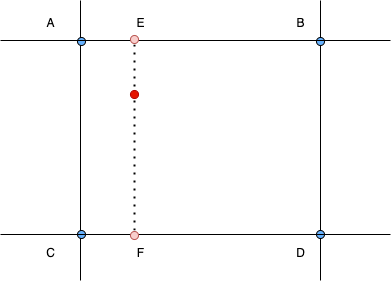

The diagram above was exported from draw.io. Its source (the exported page's mxGraphModel, read from the mxfile embedded in the PNG):
<mxGraphModel dx="2074" dy="1069" grid="1" gridSize="10" guides="1" tooltips="1" connect="1" arrows="1" fold="1" page="1" pageScale="1" pageWidth="850" pageHeight="1100" math="0" shadow="0">
  <root>
    <mxCell id="0" />
    <mxCell id="1" parent="0" />
    <mxCell id="yXli7-OI51wq3RtKHo3T-12" value="" style="endArrow=none;dashed=1;html=1;dashPattern=1 3;strokeWidth=2;rounded=0;" edge="1" parent="1">
      <mxGeometry width="50" height="50" relative="1" as="geometry">
        <mxPoint x="334" y="550" as="sourcePoint" />
        <mxPoint x="334" y="360" as="targetPoint" />
      </mxGeometry>
    </mxCell>
    <mxCell id="yXli7-OI51wq3RtKHo3T-1" value="" style="endArrow=none;html=1;rounded=0;" edge="1" parent="1">
      <mxGeometry width="50" height="50" relative="1" as="geometry">
        <mxPoint x="280" y="600" as="sourcePoint" />
        <mxPoint x="280" y="320" as="targetPoint" />
      </mxGeometry>
    </mxCell>
    <mxCell id="yXli7-OI51wq3RtKHo3T-2" value="" style="endArrow=none;html=1;rounded=0;" edge="1" parent="1">
      <mxGeometry width="50" height="50" relative="1" as="geometry">
        <mxPoint x="520" y="600" as="sourcePoint" />
        <mxPoint x="520" y="320" as="targetPoint" />
      </mxGeometry>
    </mxCell>
    <mxCell id="yXli7-OI51wq3RtKHo3T-3" value="" style="ellipse;whiteSpace=wrap;html=1;aspect=fixed;fillColor=#66B2FF;" vertex="1" parent="1">
      <mxGeometry x="277" y="357" width="8" height="8" as="geometry" />
    </mxCell>
    <mxCell id="yXli7-OI51wq3RtKHo3T-4" value="" style="ellipse;whiteSpace=wrap;html=1;aspect=fixed;fillColor=#66B2FF;" vertex="1" parent="1">
      <mxGeometry x="516" y="357" width="8" height="8" as="geometry" />
    </mxCell>
    <mxCell id="yXli7-OI51wq3RtKHo3T-5" value="" style="ellipse;whiteSpace=wrap;html=1;aspect=fixed;fillColor=#66B2FF;" vertex="1" parent="1">
      <mxGeometry x="277" y="550" width="8" height="8" as="geometry" />
    </mxCell>
    <mxCell id="yXli7-OI51wq3RtKHo3T-6" value="" style="ellipse;whiteSpace=wrap;html=1;aspect=fixed;fillColor=#66B2FF;" vertex="1" parent="1">
      <mxGeometry x="516" y="550" width="8" height="8" as="geometry" />
    </mxCell>
    <mxCell id="yXli7-OI51wq3RtKHo3T-9" value="" style="endArrow=none;html=1;rounded=0;" edge="1" parent="1">
      <mxGeometry width="50" height="50" relative="1" as="geometry">
        <mxPoint x="200" y="360" as="sourcePoint" />
        <mxPoint x="590" y="360" as="targetPoint" />
      </mxGeometry>
    </mxCell>
    <mxCell id="yXli7-OI51wq3RtKHo3T-10" value="" style="endArrow=none;html=1;rounded=0;" edge="1" parent="1">
      <mxGeometry width="50" height="50" relative="1" as="geometry">
        <mxPoint x="200" y="554" as="sourcePoint" />
        <mxPoint x="590" y="554" as="targetPoint" />
      </mxGeometry>
    </mxCell>
    <mxCell id="yXli7-OI51wq3RtKHo3T-11" value="" style="ellipse;whiteSpace=wrap;html=1;aspect=fixed;fillColor=#e51400;fontColor=#ffffff;strokeColor=#B20000;" vertex="1" parent="1">
      <mxGeometry x="330" y="410" width="8" height="8" as="geometry" />
    </mxCell>
    <mxCell id="yXli7-OI51wq3RtKHo3T-14" value="" style="ellipse;whiteSpace=wrap;html=1;aspect=fixed;fillColor=#f8cecc;strokeColor=#b85450;" vertex="1" parent="1">
      <mxGeometry x="330" y="355" width="8" height="8" as="geometry" />
    </mxCell>
    <mxCell id="yXli7-OI51wq3RtKHo3T-15" value="" style="ellipse;whiteSpace=wrap;html=1;aspect=fixed;fillColor=#f8cecc;strokeColor=#b85450;" vertex="1" parent="1">
      <mxGeometry x="330" y="551" width="8" height="8" as="geometry" />
    </mxCell>
    <mxCell id="yXli7-OI51wq3RtKHo3T-16" value="A" style="text;html=1;align=center;verticalAlign=middle;resizable=0;points=[];autosize=1;strokeColor=none;fillColor=none;" vertex="1" parent="1">
      <mxGeometry x="235" y="328" width="30" height="30" as="geometry" />
    </mxCell>
    <mxCell id="yXli7-OI51wq3RtKHo3T-17" value="B" style="text;html=1;align=center;verticalAlign=middle;resizable=0;points=[];autosize=1;strokeColor=none;fillColor=none;" vertex="1" parent="1">
      <mxGeometry x="485" y="328" width="30" height="30" as="geometry" />
    </mxCell>
    <mxCell id="yXli7-OI51wq3RtKHo3T-18" value="C" style="text;html=1;align=center;verticalAlign=middle;resizable=0;points=[];autosize=1;strokeColor=none;fillColor=none;" vertex="1" parent="1">
      <mxGeometry x="235" y="558" width="30" height="30" as="geometry" />
    </mxCell>
    <mxCell id="yXli7-OI51wq3RtKHo3T-19" value="D" style="text;html=1;align=center;verticalAlign=middle;resizable=0;points=[];autosize=1;strokeColor=none;fillColor=none;" vertex="1" parent="1">
      <mxGeometry x="485" y="558" width="30" height="30" as="geometry" />
    </mxCell>
    <mxCell id="yXli7-OI51wq3RtKHo3T-20" value="E" style="text;html=1;align=center;verticalAlign=middle;resizable=0;points=[];autosize=1;strokeColor=none;fillColor=none;" vertex="1" parent="1">
      <mxGeometry x="325" y="328" width="30" height="30" as="geometry" />
    </mxCell>
    <mxCell id="yXli7-OI51wq3RtKHo3T-21" value="F" style="text;html=1;align=center;verticalAlign=middle;resizable=0;points=[];autosize=1;strokeColor=none;fillColor=none;" vertex="1" parent="1">
      <mxGeometry x="325" y="558" width="30" height="30" as="geometry" />
    </mxCell>
  </root>
</mxGraphModel>